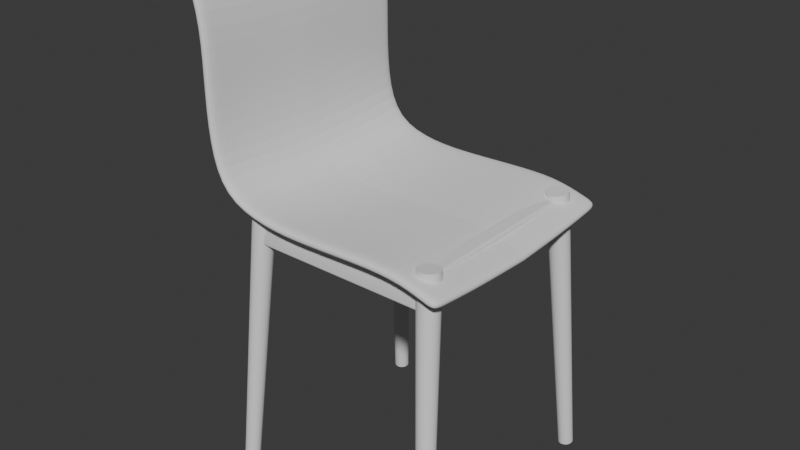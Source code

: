# Source: chair.blend  (saved by Blender 4.2.66; exported with 4.5.12 LTS)
import bpy
from mathutils import Matrix  # noqa: F401  (used for matrix-valued properties, if any)

bpy.ops.wm.read_factory_settings(use_empty=True)
scene = bpy.context.scene
scene.name = 'Scene'

# ---- collections
col_collection = bpy.data.collections.new('Collection'); scene.collection.children.link(col_collection)

# ---- world
world_world = bpy.data.worlds.new('World'); scene.world = world_world
world_world.use_nodes = True; world_world.node_tree.nodes.clear()
_N = world_world.node_tree.nodes; _L = world_world.node_tree.links
n0 = _N.new('ShaderNodeOutputWorld'); n0.name = 'World Output'; n0.location = (300, 300)
n1 = _N.new('ShaderNodeBackground'); n1.name = 'Background'; n1.location = (10, 300)
n1.inputs[0].default_value = (0.05088, 0.05088, 0.05088, 1.0)
_L.new(n1.outputs[0], n0.inputs[0])
n0.is_active_output = True
world_world.color = (0.05088, 0.05088, 0.05088)
world_world.sun_shadow_jitter_overblur = 0.0

# ---- meshes
me_plane = bpy.data.meshes.new('Plane')
me_plane.from_pydata([(-0.9708, -1.016, 0.04286), (1.028, -1.016, -0.152), (-0.5722, -1.016, -0.05967), (-0.1722, -1.016, -0.05967), (0.231, -1.016, -0.04322), (0.6435, -1.016, -0.03646), (-1.26, -1.016, 1.874), (-1.079, -1.016, 1.418), (-1.079, -1.016, 0.9185), (-1.079, -1.016, 0.4185), (-0.948, -0.02968, -0.005937), (-0.955, -0.5256, 0.009015), (1.044, -0.5256, -0.1858), (1.051, -0.02968, -0.2007), (-0.5564, -0.5256, -0.09352), (-0.5494, -0.02968, -0.1085), (-0.1564, -0.5256, -0.09352), (-0.1494, -0.02968, -0.1085), (0.2467, -0.5256, -0.07706), (0.2537, -0.02968, -0.09201), (0.6593, -0.5256, -0.0703), (0.6662, -0.02968, -0.08525), (-1.237, -0.02968, 1.825), (-1.244, -0.5256, 1.84), (-1.057, -0.02968, 0.3697), (-1.064, -0.5256, 0.3846), (-1.057, -0.02968, 0.8697), (-1.064, -0.5256, 0.8846), (-1.057, -0.02968, 1.37), (-1.064, -0.5256, 1.385), (-1.028, -1.018, -0.01326), (1.005, -1.021, -0.2284), (-0.5824, -1.021, -0.1388), (-0.1706, -1.022, -0.1395), (0.2333, -1.022, -0.123), (0.6328, -1.021, -0.1156), (-1.334, -1.016, 1.844), (-1.158, -1.015, 1.403), (-1.159, -1.014, 0.9185), (-1.159, -1.015, 0.4077), (-1.003, -0.03065, -0.06388), (-1.01, -0.5272, -0.04872), (1.021, -0.5288, -0.2623), (1.028, -0.03166, -0.2773), (-0.5663, -0.5293, -0.1728), (-0.5593, -0.03193, -0.1878), (-0.1547, -0.5296, -0.1734), (-0.1478, -0.03211, -0.1884), (0.249, -0.5296, -0.1569), (0.256, -0.03212, -0.1719), (0.6482, -0.5293, -0.1494), (0.6551, -0.03191, -0.1644), (-1.311, -0.02952, 1.796), (-1.318, -0.5253, 1.811), (-1.136, -0.02891, 0.3582), (-1.143, -0.5243, 0.3732), (-1.137, -0.02855, 0.8697), (-1.144, -0.5237, 0.8846), (-1.135, -0.02902, 1.355), (-1.142, -0.5245, 1.37), (-0.9666, -0.8844, 0.03376), (-1.255, -0.8844, 1.865), (-1.075, -0.8844, 0.4094), (-1.075, -0.8844, 0.9094), (-1.075, -0.8844, 1.409), (1.032, -0.8844, -0.1611), (-0.5679, -0.8844, -0.06877), (-0.1679, -0.8844, -0.06877), (0.2352, -0.8844, -0.05232), (0.6477, -0.8844, -0.04555), (-1.023, -0.8863, -0.02279), (-1.33, -0.884, 1.835), (-1.154, -0.8827, 0.3985), (-1.155, -0.882, 0.9094), (-1.154, -0.883, 1.394), (1.009, -0.8886, -0.2376), (-0.5781, -0.8891, -0.148), (-0.1663, -0.8895, -0.1486), (0.2375, -0.8895, -0.1321), (0.637, -0.8891, -0.1247), (0.9227, -1.016, -0.1204), (0.9385, -0.5256, -0.1542), (0.9455, 0.0, -0.1692), (0.9031, -1.021, -0.1976), (0.9188, -0.5289, -0.2315), (0.9257, 0.0, -0.2465), (0.9073, -0.8887, -0.2067), (0.927, -0.8844, -0.1295)], [], [(63, 27, 29, 64), (27, 26, 28, 29), (62, 25, 27, 63), (25, 24, 26, 27), (60, 11, 25, 62), (11, 10, 24, 25), (64, 29, 23, 61), (29, 28, 22, 23), (68, 69, 20, 18), (18, 20, 21, 19), (67, 68, 18, 16), (16, 18, 19, 17), (66, 67, 16, 14), (14, 16, 17, 15), (60, 66, 14, 11), (11, 14, 15, 10), (87, 65, 12, 81), (81, 12, 13, 82), (73, 74, 59, 57), (57, 59, 58, 56), (72, 73, 57, 55), (55, 57, 56, 54), (70, 72, 55, 41), (41, 55, 54, 40), (74, 71, 53, 59), (59, 53, 52, 58), (78, 48, 50, 79), (48, 49, 51, 50), (77, 46, 48, 78), (46, 47, 49, 48), (76, 44, 46, 77), (44, 45, 47, 46), (70, 41, 44, 76), (41, 40, 45, 44), (86, 84, 42, 75), (84, 85, 43, 42), (80, 5, 35, 83), (2, 0, 30, 32), (3, 2, 32, 33), (4, 3, 33, 34), (5, 4, 34, 35), (61, 23, 53, 71), (0, 9, 39, 30), (7, 6, 36, 37), (8, 7, 37, 38), (9, 8, 38, 39), (65, 1, 31, 75), (13, 12, 42, 43), (23, 22, 52, 53), (28, 26, 56, 58), (26, 24, 54, 56), (24, 10, 40, 54), (22, 28, 58, 52), (19, 21, 51, 49), (17, 19, 49, 47), (15, 17, 47, 45), (10, 15, 45, 40), (82, 13, 43, 85), (12, 65, 75, 42), (6, 61, 71, 36), (83, 86, 75, 31), (30, 70, 76, 32), (32, 76, 77, 33), (33, 77, 78, 34), (34, 78, 79, 35), (37, 36, 71, 74), (30, 39, 72, 70), (39, 38, 73, 72), (38, 37, 74, 73), (80, 1, 65, 87), (0, 2, 66, 60), (2, 3, 67, 66), (3, 4, 68, 67), (4, 5, 69, 68), (7, 64, 61, 6), (0, 60, 62, 9), (9, 62, 63, 8), (8, 63, 64, 7), (5, 80, 87, 69), (35, 79, 86, 83), (21, 82, 85, 51), (1, 80, 83, 31), (50, 51, 85, 84), (79, 50, 84, 86), (20, 81, 82, 21), (69, 87, 81, 20)])
_uv = me_plane.uv_layers.new(name='UVMap')
_uv.uv.foreach_set('vector', [0.0, 0.06722, 0.0, 0.25, 0.0, 0.25, 0.0, 0.06722, 0.0, 0.25, 0.0, 0.5, 0.0, 0.5, 0.0, 0.25, 0.0, 0.06722, 0.0, 0.25, 0.0, 0.25, 0.0, 0.06722, 0.0, 0.25, 0.0, 0.5, 0.0, 0.5, 0.0, 0.25, 0.0, 0.06722, 0.0, 0.25, 0.0, 0.25, 0.0, 0.06722, 0.0, 0.25, 0.0, 0.5, 0.0, 0.5, 0.0, 0.25, 0.0, 0.06722, 0.0, 0.25, 0.0, 0.25, 0.0, 0.06722, 0.0, 0.25, 0.0, 0.5, 0.0, 0.5, 0.0, 0.25, 0.6, 0.06722, 0.8, 0.06722, 0.8, 0.25, 0.6, 0.25, 0.6, 0.25, 0.8, 0.25, 0.8, 0.5, 0.6, 0.5, 0.4, 0.06722, 0.6, 0.06722, 0.6, 0.25, 0.4, 0.25, 0.4, 0.25, 0.6, 0.25, 0.6, 0.5, 0.4, 0.5, 0.2, 0.06722, 0.4, 0.06722, 0.4, 0.25, 0.2, 0.25, 0.2, 0.25, 0.4, 0.25, 0.4, 0.5, 0.2, 0.5, 0.0, 0.06722, 0.2, 0.06722, 0.2, 0.25, 0.0, 0.25, 0.0, 0.25, 0.2, 0.25, 0.2, 0.5, 0.0, 0.5, 0.9453, 0.06722, 1.0, 0.06722, 1.0, 0.25, 0.9453, 0.25, 0.9453, 0.25, 1.0, 0.25, 1.0, 0.5, 0.9453, 0.5, 0.0, 0.06722, 0.0, 0.06722, 0.0, 0.25, 0.0, 0.25, 0.0, 0.25, 0.0, 0.25, 0.0, 0.5, 0.0, 0.5, 0.0, 0.06722, 0.0, 0.06722, 0.0, 0.25, 0.0, 0.25, 0.0, 0.25, 0.0, 0.25, 0.0, 0.5, 0.0, 0.5, 0.0, 0.06722, 0.0, 0.06722, 0.0, 0.25, 0.0, 0.25, 0.0, 0.25, 0.0, 0.25, 0.0, 0.5, 0.0, 0.5, 0.0, 0.06722, 0.0, 0.06722, 0.0, 0.25, 0.0, 0.25, 0.0, 0.25, 0.0, 0.25, 0.0, 0.5, 0.0, 0.5, 0.6, 0.06722, 0.6, 0.25, 0.8, 0.25, 0.8, 0.06722, 0.6, 0.25, 0.6, 0.5, 0.8, 0.5, 0.8, 0.25, 0.4, 0.06722, 0.4, 0.25, 0.6, 0.25, 0.6, 0.06722, 0.4, 0.25, 0.4, 0.5, 0.6, 0.5, 0.6, 0.25, 0.2, 0.06722, 0.2, 0.25, 0.4, 0.25, 0.4, 0.06722, 0.2, 0.25, 0.2, 0.5, 0.4, 0.5, 0.4, 0.25, 0.0, 0.06722, 0.0, 0.25, 0.2, 0.25, 0.2, 0.06722, 0.0, 0.25, 0.0, 0.5, 0.2, 0.5, 0.2, 0.25, 0.9453, 0.06722, 0.9453, 0.25, 1.0, 0.25, 1.0, 0.06722, 0.9453, 0.25, 0.9453, 0.5, 1.0, 0.5, 1.0, 0.25, 0.9453, 0.0, 0.8, 0.0, 0.8, 0.0, 0.9453, 0.0, 0.2, 0.0, 0.0, 0.0, 0.0, 0.0, 0.2, 0.0, 0.4, 0.0, 0.2, 0.0, 0.2, 0.0, 0.4, 0.0, 0.6, 0.0, 0.4, 0.0, 0.4, 0.0, 0.6, 0.0, 0.8, 0.0, 0.6, 0.0, 0.6, 0.0, 0.8, 0.0, 0.0, 0.06722, 0.0, 0.25, 0.0, 0.25, 0.0, 0.06722, 0.0, 0.0, 0.0, 0.0, 0.0, 0.0, 0.0, 0.0, 0.0, 0.0, 0.0, 0.0, 0.0, 0.0, 0.0, 0.0, 0.0, 0.0, 0.0, 0.0, 0.0, 0.0, 0.0, 0.0, 0.0, 0.0, 0.0, 0.0, 0.0, 0.0, 0.0, 0.0, 1.0, 0.06722, 1.0, 0.0, 1.0, 0.0, 1.0, 0.06722, 1.0, 0.5, 1.0, 0.25, 1.0, 0.25, 1.0, 0.5, 0.0, 0.25, 0.0, 0.5, 0.0, 0.5, 0.0, 0.25, 0.0, 0.5, 0.0, 0.5, 0.0, 0.5, 0.0, 0.5, 0.0, 0.5, 0.0, 0.5, 0.0, 0.5, 0.0, 0.5, 0.0, 0.5, 0.0, 0.5, 0.0, 0.5, 0.0, 0.5, 0.0, 0.5, 0.0, 0.5, 0.0, 0.5, 0.0, 0.5, 0.6, 0.5, 0.8, 0.5, 0.8, 0.5, 0.6, 0.5, 0.4, 0.5, 0.6, 0.5, 0.6, 0.5, 0.4, 0.5, 0.2, 0.5, 0.4, 0.5, 0.4, 0.5, 0.2, 0.5, 0.0, 0.5, 0.2, 0.5, 0.2, 0.5, 0.0, 0.5, 0.9453, 0.5, 1.0, 0.5, 1.0, 0.5, 0.9453, 0.5, 1.0, 0.25, 1.0, 0.06722, 1.0, 0.06722, 1.0, 0.25, 0.0, 0.0, 0.0, 0.06722, 0.0, 0.06722, 0.0, 0.0, 0.9453, 0.0, 0.9453, 0.06722, 1.0, 0.06722, 1.0, 0.0, 0.0, 0.0, 0.0, 0.06722, 0.2, 0.06722, 0.2, 0.0, 0.2, 0.0, 0.2, 0.06722, 0.4, 0.06722, 0.4, 0.0, 0.4, 0.0, 0.4, 0.06722, 0.6, 0.06722, 0.6, 0.0, 0.6, 0.0, 0.6, 0.06722, 0.8, 0.06722, 0.8, 0.0, 0.0, 0.0, 0.0, 0.0, 0.0, 0.06722, 0.0, 0.06722, 0.0, 0.0, 0.0, 0.0, 0.0, 0.06722, 0.0, 0.06722, 0.0, 0.0, 0.0, 0.0, 0.0, 0.06722, 0.0, 0.06722, 0.0, 0.0, 0.0, 0.0, 0.0, 0.06722, 0.0, 0.06722, 0.9453, 0.0, 1.0, 0.0, 1.0, 0.06722, 0.9453, 0.06722, 0.0, 0.0, 0.2, 0.0, 0.2, 0.06722, 0.0, 0.06722, 0.2, 0.0, 0.4, 0.0, 0.4, 0.06722, 0.2, 0.06722, 0.4, 0.0, 0.6, 0.0, 0.6, 0.06722, 0.4, 0.06722, 0.6, 0.0, 0.8, 0.0, 0.8, 0.06722, 0.6, 0.06722, 0.0, 0.0, 0.0, 0.06722, 0.0, 0.06722, 0.0, 0.0, 0.0, 0.0, 0.0, 0.06722, 0.0, 0.06722, 0.0, 0.0, 0.0, 0.0, 0.0, 0.06722, 0.0, 0.06722, 0.0, 0.0, 0.0, 0.0, 0.0, 0.06722, 0.0, 0.06722, 0.0, 0.0, 0.8, 0.0, 0.9453, 0.0, 0.9453, 0.06722, 0.8, 0.06722, 0.8, 0.0, 0.8, 0.06722, 0.9453, 0.06722, 0.9453, 0.0, 0.8, 0.5, 0.9453, 0.5, 0.9453, 0.5, 0.8, 0.5, 1.0, 0.0, 0.9453, 0.0, 0.9453, 0.0, 1.0, 0.0, 0.8, 0.25, 0.8, 0.5, 0.9453, 0.5, 0.9453, 0.25, 0.8, 0.06722, 0.8, 0.25, 0.9453, 0.25, 0.9453, 0.06722, 0.8, 0.25, 0.9453, 0.25, 0.9453, 0.5, 0.8, 0.5, 0.8, 0.06722, 0.9453, 0.06722, 0.9453, 0.25, 0.8, 0.25])
me_plane.update()
me_cube_001 = bpy.data.meshes.new('Cube.001')
me_cube_001.from_pydata([(-0.8386, -0.8854, 0.7492), (-0.8363, -0.8438, 1.064), (-0.8386, -0.7991, 0.7378), (-0.8363, -0.7574, 1.053), (0.8386, -0.8854, 0.7492), (0.8386, -0.8562, 0.9701), (0.8386, -0.7991, 0.7378), (0.8386, -0.7698, 0.9586), (0.5032, -0.7991, 0.7378), (0.1677, -0.7991, 0.7378), (-0.1677, -0.7991, 0.7378), (-0.5032, -0.7991, 0.7378), (-0.5032, -0.7698, 0.9586), (-0.1677, -0.7698, 0.9586), (0.1677, -0.7698, 0.9586), (0.5032, -0.7698, 0.9586), (-0.5032, -0.8854, 0.7492), (-0.1677, -0.8854, 0.7492), (0.1677, -0.8854, 0.7492), (0.5032, -0.8854, 0.7492), (0.5032, -0.8562, 0.9701), (0.1677, -0.8562, 0.9701), (-0.1677, -0.8562, 0.9701), (-0.5032, -0.8562, 0.9701)], [], [(0, 1, 3, 2), (8, 15, 7, 6), (6, 7, 5, 4), (16, 23, 1, 0), (8, 6, 4, 19), (12, 3, 1, 23), (7, 15, 20, 5), (15, 14, 21, 20), (14, 13, 22, 21), (13, 12, 23, 22), (2, 11, 16, 0), (11, 10, 17, 16), (10, 9, 18, 17), (9, 8, 19, 18), (4, 5, 20, 19), (19, 20, 21, 18), (18, 21, 22, 17), (17, 22, 23, 16), (2, 3, 12, 11), (11, 12, 13, 10), (10, 13, 14, 9), (9, 14, 15, 8)])
me_cube_001.polygons.foreach_set('use_smooth', [True] * 22)
_uv = me_cube_001.uv_layers.new(name='UVMap')
_uv.uv.foreach_set('vector', [0.375, 0.0, 0.625, 0.0, 0.625, 0.25, 0.375, 0.25, 0.375, 0.45, 0.625, 0.45, 0.625, 0.5, 0.375, 0.5, 0.375, 0.5, 0.625, 0.5, 0.625, 0.75, 0.375, 0.75, 0.375, 0.95, 0.625, 0.95, 0.625, 1.0, 0.375, 1.0, 0.325, 0.5, 0.375, 0.5, 0.375, 0.75, 0.325, 0.75, 0.825, 0.5, 0.875, 0.5, 0.875, 0.75, 0.825, 0.75, 0.625, 0.5, 0.675, 0.5, 0.675, 0.75, 0.625, 0.75, 0.675, 0.5, 0.725, 0.5, 0.725, 0.75, 0.675, 0.75, 0.725, 0.5, 0.775, 0.5, 0.775, 0.75, 0.725, 0.75, 0.775, 0.5, 0.825, 0.5, 0.825, 0.75, 0.775, 0.75, 0.125, 0.5, 0.175, 0.5, 0.175, 0.75, 0.125, 0.75, 0.175, 0.5, 0.225, 0.5, 0.225, 0.75, 0.175, 0.75, 0.225, 0.5, 0.275, 0.5, 0.275, 0.75, 0.225, 0.75, 0.275, 0.5, 0.325, 0.5, 0.325, 0.75, 0.275, 0.75, 0.375, 0.75, 0.625, 0.75, 0.625, 0.8, 0.375, 0.8, 0.375, 0.8, 0.625, 0.8, 0.625, 0.85, 0.375, 0.85, 0.375, 0.85, 0.625, 0.85, 0.625, 0.9, 0.375, 0.9, 0.375, 0.9, 0.625, 0.9, 0.625, 0.95, 0.375, 0.95, 0.375, 0.25, 0.625, 0.25, 0.625, 0.3, 0.375, 0.3, 0.375, 0.3, 0.625, 0.3, 0.625, 0.35, 0.375, 0.35, 0.375, 0.35, 0.625, 0.35, 0.625, 0.4, 0.375, 0.4, 0.375, 0.4, 0.625, 0.4, 0.625, 0.45, 0.375, 0.45])
me_cube_001.update()
me_cylinder = bpy.data.meshes.new('Cylinder')
me_cylinder.from_pydata([(-1.696, 2.495, -24.22), (-0.2104, 0.7226, 1.859), (-1.564, 2.482, -24.23), (-0.01564, 0.7045, 1.847), (-1.436, 2.444, -24.24), (0.1717, 0.6488, 1.832), (-1.318, 2.382, -24.25), (0.3444, 0.5576, 1.815), (-1.215, 2.298, -24.27), (0.4958, 0.4344, 1.796), (-1.13, 2.195, -24.28), (0.6201, 0.2841, 1.777), (-1.067, 2.078, -24.29), (0.7125, 0.1122, 1.758), (-1.028, 1.951, -24.31), (0.7695, -0.07445, 1.74), (-1.015, 1.818, -24.32), (0.7889, -0.2688, 1.723), (-1.028, 1.685, -24.33), (0.7698, -0.4634, 1.709), (-1.066, 1.558, -24.34), (0.7132, -0.6507, 1.697), (-1.129, 1.44, -24.34), (0.6211, -0.8235, 1.688), (-1.214, 1.336, -24.34), (0.4971, -0.9752, 1.683), (-1.317, 1.251, -24.35), (0.3459, -1.1, 1.682), (-1.435, 1.188, -24.34), (0.1734, -1.193, 1.684), (-1.562, 1.148, -24.34), (-0.01388, -1.251, 1.69), (-1.695, 1.134, -24.33), (-0.2086, -1.271, 1.7), (-1.828, 1.147, -24.32), (-0.4034, -1.253, 1.712), (-1.956, 1.185, -24.31), (-0.5908, -1.197, 1.727), (-2.074, 1.247, -24.3), (-0.7635, -1.106, 1.744), (-2.177, 1.331, -24.29), (-0.9149, -0.9829, 1.763), (-2.262, 1.434, -24.28), (-1.039, -0.8326, 1.782), (-2.325, 1.551, -24.26), (-1.132, -0.6607, 1.801), (-2.364, 1.678, -24.25), (-1.189, -0.474, 1.819), (-2.377, 1.811, -24.24), (-1.208, -0.2797, 1.836), (-2.364, 1.943, -24.23), (-1.189, -0.08511, 1.851), (-2.325, 2.071, -24.22), (-1.132, 0.1022, 1.862), (-2.263, 2.189, -24.22), (-1.04, 0.275, 1.871), (-2.178, 2.293, -24.21), (-0.9161, 0.4268, 1.876), (-2.075, 2.378, -24.21), (-0.765, 0.5515, 1.877), (-1.957, 2.441, -24.21), (-0.5924, 0.6446, 1.875), (-1.829, 2.481, -24.22), (-0.4052, 0.7023, 1.869)], [], [(0, 1, 3, 2), (2, 3, 5, 4), (4, 5, 7, 6), (6, 7, 9, 8), (8, 9, 11, 10), (10, 11, 13, 12), (12, 13, 15, 14), (14, 15, 17, 16), (16, 17, 19, 18), (18, 19, 21, 20), (20, 21, 23, 22), (22, 23, 25, 24), (24, 25, 27, 26), (26, 27, 29, 28), (28, 29, 31, 30), (30, 31, 33, 32), (32, 33, 35, 34), (34, 35, 37, 36), (36, 37, 39, 38), (38, 39, 41, 40), (40, 41, 43, 42), (42, 43, 45, 44), (44, 45, 47, 46), (46, 47, 49, 48), (48, 49, 51, 50), (50, 51, 53, 52), (52, 53, 55, 54), (54, 55, 57, 56), (56, 57, 59, 58), (58, 59, 61, 60), (3, 1, 63, 61, 59, 57, 55, 53, 51, 49, 47, 45, 43, 41, 39, 37, 35, 33, 31, 29, 27, 25, 23, 21, 19, 17, 15, 13, 11, 9, 7, 5), (60, 61, 63, 62), (62, 63, 1, 0), (0, 2, 4, 6, 8, 10, 12, 14, 16, 18, 20, 22, 24, 26, 28, 30, 32, 34, 36, 38, 40, 42, 44, 46, 48, 50, 52, 54, 56, 58, 60, 62)])
_uv = me_cylinder.uv_layers.new(name='UVMap')
_uv.uv.foreach_set('vector', [1.0, 0.5, 1.0, 1.0, 0.9688, 1.0, 0.9688, 0.5, 0.9688, 0.5, 0.9688, 1.0, 0.9375, 1.0, 0.9375, 0.5, 0.9375, 0.5, 0.9375, 1.0, 0.9062, 1.0, 0.9062, 0.5, 0.9062, 0.5, 0.9062, 1.0, 0.875, 1.0, 0.875, 0.5, 0.875, 0.5, 0.875, 1.0, 0.8438, 1.0, 0.8438, 0.5, 0.8438, 0.5, 0.8438, 1.0, 0.8125, 1.0, 0.8125, 0.5, 0.8125, 0.5, 0.8125, 1.0, 0.7812, 1.0, 0.7812, 0.5, 0.7812, 0.5, 0.7812, 1.0, 0.75, 1.0, 0.75, 0.5, 0.75, 0.5, 0.75, 1.0, 0.7188, 1.0, 0.7188, 0.5, 0.7188, 0.5, 0.7188, 1.0, 0.6875, 1.0, 0.6875, 0.5, 0.6875, 0.5, 0.6875, 1.0, 0.6562, 1.0, 0.6562, 0.5, 0.6562, 0.5, 0.6562, 1.0, 0.625, 1.0, 0.625, 0.5, 0.625, 0.5, 0.625, 1.0, 0.5938, 1.0, 0.5938, 0.5, 0.5938, 0.5, 0.5938, 1.0, 0.5625, 1.0, 0.5625, 0.5, 0.5625, 0.5, 0.5625, 1.0, 0.5312, 1.0, 0.5312, 0.5, 0.5312, 0.5, 0.5312, 1.0, 0.5, 1.0, 0.5, 0.5, 0.5, 0.5, 0.5, 1.0, 0.4688, 1.0, 0.4688, 0.5, 0.4688, 0.5, 0.4688, 1.0, 0.4375, 1.0, 0.4375, 0.5, 0.4375, 0.5, 0.4375, 1.0, 0.4062, 1.0, 0.4062, 0.5, 0.4062, 0.5, 0.4062, 1.0, 0.375, 1.0, 0.375, 0.5, 0.375, 0.5, 0.375, 1.0, 0.3438, 1.0, 0.3438, 0.5, 0.3438, 0.5, 0.3438, 1.0, 0.3125, 1.0, 0.3125, 0.5, 0.3125, 0.5, 0.3125, 1.0, 0.2812, 1.0, 0.2812, 0.5, 0.2812, 0.5, 0.2812, 1.0, 0.25, 1.0, 0.25, 0.5, 0.25, 0.5, 0.25, 1.0, 0.2188, 1.0, 0.2188, 0.5, 0.2188, 0.5, 0.2188, 1.0, 0.1875, 1.0, 0.1875, 0.5, 0.1875, 0.5, 0.1875, 1.0, 0.1562, 1.0, 0.1562, 0.5, 0.1562, 0.5, 0.1562, 1.0, 0.125, 1.0, 0.125, 0.5, 0.125, 0.5, 0.125, 1.0, 0.09375, 1.0, 0.09375, 0.5, 0.09375, 0.5, 0.09375, 1.0, 0.0625, 1.0, 0.0625, 0.5, 0.2968, 0.4854, 0.25, 0.49, 0.2032, 0.4854, 0.1582, 0.4717, 0.1167, 0.4496, 0.08029, 0.4197, 0.05045, 0.3833, 0.02827, 0.3418, 0.01461, 0.2968, 0.01, 0.25, 0.01461, 0.2032, 0.02827, 0.1582, 0.05045, 0.1167, 0.08029, 0.08029, 0.1167, 0.05045, 0.1582, 0.02827, 0.2032, 0.01461, 0.25, 0.01, 0.2968, 0.01461, 0.3418, 0.02827, 0.3833, 0.05045, 0.4197, 0.08029, 0.4496, 0.1167, 0.4717, 0.1582, 0.4854, 0.2032, 0.49, 0.25, 0.4854, 0.2968, 0.4717, 0.3418, 0.4496, 0.3833, 0.4197, 0.4197, 0.3833, 0.4496, 0.3418, 0.4717, 0.0625, 0.5, 0.0625, 1.0, 0.03125, 1.0, 0.03125, 0.5, 0.03125, 0.5, 0.03125, 1.0, 0.0, 1.0, 0.0, 0.5, 0.75, 0.49, 0.7968, 0.4854, 0.8418, 0.4717, 0.8833, 0.4496, 0.9197, 0.4197, 0.9496, 0.3833, 0.9717, 0.3418, 0.9854, 0.2968, 0.99, 0.25, 0.9854, 0.2032, 0.9717, 0.1582, 0.9496, 0.1167, 0.9197, 0.08029, 0.8833, 0.05045, 0.8418, 0.02827, 0.7968, 0.01461, 0.75, 0.01, 0.7032, 0.01461, 0.6582, 0.02827, 0.6167, 0.05045, 0.5803, 0.08029, 0.5504, 0.1167, 0.5283, 0.1582, 0.5146, 0.2032, 0.51, 0.25, 0.5146, 0.2968, 0.5283, 0.3418, 0.5504, 0.3833, 0.5803, 0.4197, 0.6167, 0.4496, 0.6582, 0.4717, 0.7032, 0.4854])
me_cylinder.update()
me_cube_002 = bpy.data.meshes.new('Cube.002')
me_cube_002.from_pydata([(-0.06492, -0.8369, -0.1086), (-0.06492, -0.8369, 0.1758), (-0.06492, 0.8369, -0.1086), (-0.06492, 0.8369, 0.1758), (0.06492, -0.8369, -0.1086), (0.06492, -0.8369, 0.1758), (0.06492, 0.8369, -0.1086), (0.06492, 0.8369, 0.1758)], [], [(0, 1, 3, 2), (2, 3, 7, 6), (6, 7, 5, 4), (4, 5, 1, 0), (2, 6, 4, 0), (7, 3, 1, 5)])
_uv = me_cube_002.uv_layers.new(name='UVMap')
_uv.uv.foreach_set('vector', [0.375, 0.0, 0.625, 0.0, 0.625, 0.25, 0.375, 0.25, 0.375, 0.25, 0.625, 0.25, 0.625, 0.5, 0.375, 0.5, 0.375, 0.5, 0.625, 0.5, 0.625, 0.75, 0.375, 0.75, 0.375, 0.75, 0.625, 0.75, 0.625, 1.0, 0.375, 1.0, 0.125, 0.5, 0.375, 0.5, 0.375, 0.75, 0.125, 0.75, 0.625, 0.5, 0.875, 0.5, 0.875, 0.75, 0.625, 0.75])
me_cube_002.update()

# ---- objects
ob_plane = bpy.data.objects.new('Plane', me_plane)
ob_cube = bpy.data.objects.new('Cube', me_cube_001)
ob_cylinder = bpy.data.objects.new('Cylinder', me_cylinder)
ob_cube_001 = bpy.data.objects.new('Cube.001', me_cube_002)

# ---- transforms, parenting, visibility, modifiers, constraints
ob_plane.location = (0.0, 0.0, 0.0)
_m = ob_plane.modifiers.new('Mirror', 'MIRROR')
_m.use_axis = (False, True, False)
_m.use_clip = True
_m.merge_threshold = 0.111
_m = ob_plane.modifiers.new('Subdivision', 'SUBSURF')
_m.levels = 2
_m = ob_plane.modifiers.new('Bevel', 'BEVEL')
_m.width = 0.77
_m.width_pct = 0.77
_m.segments = 100
ob_cube.location = (0.0, 0.0, -1.117)
_m = ob_cube.modifiers.new('Bevel', 'BEVEL')
_m.width = 0.02
_m.width_pct = 0.02
_m.segments = 3
_m = ob_cube.modifiers.new('Mirror', 'MIRROR')
_m.use_axis = (False, True, False)
_m.mirror_object = ob_plane
ob_cylinder.location = (-0.7736, 0.8237, -0.222)
ob_cylinder.scale = (0.09381, 0.09381, 0.09381)
_m = ob_cylinder.modifiers.new('Mirror', 'MIRROR')
_m.use_axis = (True, True, False)
_m.mirror_object = ob_plane
ob_cube_001.location = (0.7642, 0.0, -0.2725)
_m = ob_cube_001.modifiers.new('Bevel', 'BEVEL')
_m.width = 0.02
_m.width_pct = 0.02
_m.segments = 4
_m = ob_cube_001.modifiers.new('Mirror', 'MIRROR')
_m.mirror_object = ob_plane

# ---- collection membership
col_collection.objects.link(ob_plane)
col_collection.objects.link(ob_cube)
col_collection.objects.link(ob_cylinder)
col_collection.objects.link(ob_cube_001)

# ---- scene / render settings (as saved in the file)
scene.frame_start = 1; scene.frame_end = 250; scene.frame_set(1)
scene.render.engine = 'BLENDER_EEVEE_NEXT'
bpy.context.view_layer.update()

# ---- added for rendering (the .blend has no active camera and no usable light): camera, sun
cam_auto = bpy.data.cameras.new('AutoCamera')
cam_auto.lens = 50.0
cam_auto.sensor_width = 36.0
cam_auto.clip_end = 1000.0
ob_auto_camera = bpy.data.objects.new('AutoCamera', cam_auto)
scene.collection.objects.link(ob_auto_camera)
ob_auto_camera.location = (4.82697, -5.94697, 3.62616)
ob_auto_camera.rotation_euler = (1.09748, -7.21219e-08, 0.694738)
scene.camera = ob_auto_camera
light_auto_sun = bpy.data.lights.new('AutoSun', 'SUN')
light_auto_sun.energy = 3.0
light_auto_sun.angle = 0.0523599
ob_auto_sun = bpy.data.objects.new('AutoSun', light_auto_sun)
scene.collection.objects.link(ob_auto_sun)
ob_auto_sun.rotation_euler = (0.872665, 0.174533, 0.523599)
bpy.context.view_layer.update()
